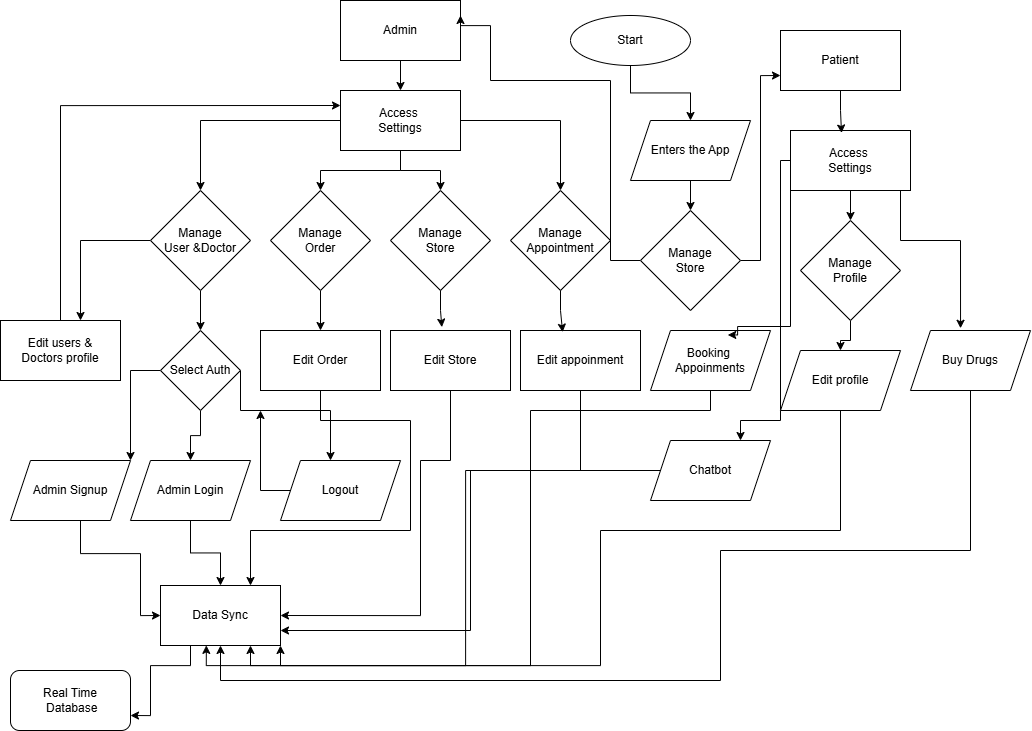

The diagram above was exported from draw.io. Its source (the exported page's mxGraphModel, read from the mxfile embedded in the PNG):
<mxGraphModel dx="2556" dy="1022" grid="1" gridSize="10" guides="1" tooltips="1" connect="1" arrows="1" fold="1" page="1" pageScale="1" pageWidth="827" pageHeight="1169" math="0" shadow="0">
  <root>
    <mxCell id="0" />
    <mxCell id="1" parent="0" />
    <mxCell id="1VZUTl_uXy0k7D17AO4q-3" edge="1" parent="1" source="1VZUTl_uXy0k7D17AO4q-1" style="edgeStyle=orthogonalEdgeStyle;rounded=0;orthogonalLoop=1;jettySize=auto;html=1;entryX=0.5;entryY=0;entryDx=0;entryDy=0;" target="1VZUTl_uXy0k7D17AO4q-2">
      <mxGeometry relative="1" as="geometry" />
    </mxCell>
    <mxCell id="1VZUTl_uXy0k7D17AO4q-1" parent="1" style="ellipse;whiteSpace=wrap;html=1;" value="Start" vertex="1">
      <mxGeometry height="50" width="120" x="430" y="15" as="geometry" />
    </mxCell>
    <mxCell id="1VZUTl_uXy0k7D17AO4q-24" edge="1" parent="1" source="1VZUTl_uXy0k7D17AO4q-2" style="edgeStyle=orthogonalEdgeStyle;rounded=0;orthogonalLoop=1;jettySize=auto;html=1;entryX=0.5;entryY=0;entryDx=0;entryDy=0;" target="1VZUTl_uXy0k7D17AO4q-23">
      <mxGeometry relative="1" as="geometry" />
    </mxCell>
    <mxCell id="1VZUTl_uXy0k7D17AO4q-2" parent="1" style="shape=parallelogram;perimeter=parallelogramPerimeter;whiteSpace=wrap;html=1;fixedSize=1;" value="Enters the App" vertex="1">
      <mxGeometry height="60" width="120" x="490" y="120" as="geometry" />
    </mxCell>
    <mxCell id="1VZUTl_uXy0k7D17AO4q-4" parent="1" style="rounded=0;whiteSpace=wrap;html=1;" value="Patient" vertex="1">
      <mxGeometry height="60" width="120" x="640" y="30" as="geometry" />
    </mxCell>
    <mxCell id="1VZUTl_uXy0k7D17AO4q-35" edge="1" parent="1" source="1VZUTl_uXy0k7D17AO4q-5" style="edgeStyle=orthogonalEdgeStyle;rounded=0;orthogonalLoop=1;jettySize=auto;html=1;entryX=0.5;entryY=0;entryDx=0;entryDy=0;" target="1VZUTl_uXy0k7D17AO4q-27">
      <mxGeometry relative="1" as="geometry" />
    </mxCell>
    <mxCell id="1VZUTl_uXy0k7D17AO4q-5" parent="1" style="rounded=0;whiteSpace=wrap;html=1;" value="Admin" vertex="1">
      <mxGeometry height="60" width="120" x="200" as="geometry" />
    </mxCell>
    <mxCell id="1VZUTl_uXy0k7D17AO4q-36" edge="1" parent="1" source="1VZUTl_uXy0k7D17AO4q-6" style="edgeStyle=orthogonalEdgeStyle;rounded=0;orthogonalLoop=1;jettySize=auto;html=1;">
      <mxGeometry relative="1" as="geometry">
        <mxPoint x="-60" y="320" as="targetPoint" />
      </mxGeometry>
    </mxCell>
    <mxCell id="1VZUTl_uXy0k7D17AO4q-37" edge="1" parent="1" source="1VZUTl_uXy0k7D17AO4q-6" style="edgeStyle=orthogonalEdgeStyle;rounded=0;orthogonalLoop=1;jettySize=auto;html=1;">
      <mxGeometry relative="1" as="geometry">
        <mxPoint x="60" y="330" as="targetPoint" />
      </mxGeometry>
    </mxCell>
    <mxCell id="1VZUTl_uXy0k7D17AO4q-6" parent="1" style="rhombus;whiteSpace=wrap;html=1;" value="Manage&lt;div&gt;User &amp;amp;Doctor&lt;/div&gt;" vertex="1">
      <mxGeometry height="100" width="100" x="10" y="190" as="geometry" />
    </mxCell>
    <mxCell id="1VZUTl_uXy0k7D17AO4q-13" parent="1" style="rhombus;whiteSpace=wrap;html=1;" value="Manage&lt;div&gt;Store&lt;/div&gt;" vertex="1">
      <mxGeometry height="100" width="100" x="250" y="190" as="geometry" />
    </mxCell>
    <mxCell id="1VZUTl_uXy0k7D17AO4q-41" edge="1" parent="1" source="1VZUTl_uXy0k7D17AO4q-15" style="edgeStyle=orthogonalEdgeStyle;rounded=0;orthogonalLoop=1;jettySize=auto;html=1;entryX=0.5;entryY=0;entryDx=0;entryDy=0;" target="1VZUTl_uXy0k7D17AO4q-39">
      <mxGeometry relative="1" as="geometry" />
    </mxCell>
    <mxCell id="1VZUTl_uXy0k7D17AO4q-15" parent="1" style="rhombus;whiteSpace=wrap;html=1;" value="Manage&lt;div&gt;Order&lt;/div&gt;" vertex="1">
      <mxGeometry height="100" width="100" x="130" y="190" as="geometry" />
    </mxCell>
    <mxCell id="1VZUTl_uXy0k7D17AO4q-16" parent="1" style="rhombus;whiteSpace=wrap;html=1;" value="Manage&lt;div&gt;Appointment&lt;/div&gt;" vertex="1">
      <mxGeometry height="100" width="100" x="370" y="190" as="geometry" />
    </mxCell>
    <mxCell id="1VZUTl_uXy0k7D17AO4q-25" edge="1" parent="1" source="1VZUTl_uXy0k7D17AO4q-23" style="edgeStyle=orthogonalEdgeStyle;rounded=0;orthogonalLoop=1;jettySize=auto;html=1;entryX=1;entryY=0.25;entryDx=0;entryDy=0;" target="1VZUTl_uXy0k7D17AO4q-5">
      <mxGeometry relative="1" as="geometry">
        <Array as="points">
          <mxPoint x="470" y="260" />
          <mxPoint x="470" y="80" />
          <mxPoint x="350" y="80" />
          <mxPoint x="350" y="25" />
        </Array>
      </mxGeometry>
    </mxCell>
    <mxCell id="1VZUTl_uXy0k7D17AO4q-26" edge="1" parent="1" source="1VZUTl_uXy0k7D17AO4q-23" style="edgeStyle=orthogonalEdgeStyle;rounded=0;orthogonalLoop=1;jettySize=auto;html=1;entryX=0;entryY=0.75;entryDx=0;entryDy=0;" target="1VZUTl_uXy0k7D17AO4q-4">
      <mxGeometry relative="1" as="geometry" />
    </mxCell>
    <mxCell id="1VZUTl_uXy0k7D17AO4q-23" parent="1" style="rhombus;whiteSpace=wrap;html=1;" value="Manage&lt;div&gt;Store&lt;/div&gt;" vertex="1">
      <mxGeometry height="100" width="100" x="500" y="210" as="geometry" />
    </mxCell>
    <mxCell id="1VZUTl_uXy0k7D17AO4q-28" edge="1" parent="1" source="1VZUTl_uXy0k7D17AO4q-27" style="edgeStyle=orthogonalEdgeStyle;rounded=0;orthogonalLoop=1;jettySize=auto;html=1;" target="1VZUTl_uXy0k7D17AO4q-15" value="">
      <mxGeometry relative="1" as="geometry" />
    </mxCell>
    <mxCell id="1VZUTl_uXy0k7D17AO4q-30" edge="1" parent="1" source="1VZUTl_uXy0k7D17AO4q-27" style="edgeStyle=orthogonalEdgeStyle;rounded=0;orthogonalLoop=1;jettySize=auto;html=1;entryX=0.5;entryY=0;entryDx=0;entryDy=0;" target="1VZUTl_uXy0k7D17AO4q-13">
      <mxGeometry relative="1" as="geometry" />
    </mxCell>
    <mxCell id="1VZUTl_uXy0k7D17AO4q-32" edge="1" parent="1" source="1VZUTl_uXy0k7D17AO4q-27" style="edgeStyle=orthogonalEdgeStyle;rounded=0;orthogonalLoop=1;jettySize=auto;html=1;entryX=0.5;entryY=0;entryDx=0;entryDy=0;" target="1VZUTl_uXy0k7D17AO4q-16">
      <mxGeometry relative="1" as="geometry" />
    </mxCell>
    <mxCell id="1VZUTl_uXy0k7D17AO4q-33" edge="1" parent="1" source="1VZUTl_uXy0k7D17AO4q-27" style="edgeStyle=orthogonalEdgeStyle;rounded=0;orthogonalLoop=1;jettySize=auto;html=1;entryX=0.5;entryY=0;entryDx=0;entryDy=0;" target="1VZUTl_uXy0k7D17AO4q-6">
      <mxGeometry relative="1" as="geometry" />
    </mxCell>
    <mxCell id="1VZUTl_uXy0k7D17AO4q-27" parent="1" style="rounded=0;whiteSpace=wrap;html=1;" value="Access&amp;nbsp;&lt;div&gt;Settings&lt;/div&gt;" vertex="1">
      <mxGeometry height="60" width="120" x="200" y="90" as="geometry" />
    </mxCell>
    <mxCell id="1VZUTl_uXy0k7D17AO4q-55" edge="1" parent="1" source="1VZUTl_uXy0k7D17AO4q-34" style="edgeStyle=orthogonalEdgeStyle;rounded=0;orthogonalLoop=1;jettySize=auto;html=1;entryX=0;entryY=0.25;entryDx=0;entryDy=0;" target="1VZUTl_uXy0k7D17AO4q-27">
      <mxGeometry relative="1" as="geometry">
        <Array as="points">
          <mxPoint x="-80" y="105" />
        </Array>
      </mxGeometry>
    </mxCell>
    <mxCell id="1VZUTl_uXy0k7D17AO4q-34" parent="1" style="rounded=0;whiteSpace=wrap;html=1;" value="Edit users &amp;amp;&lt;div&gt;Doctors profile&lt;/div&gt;" vertex="1">
      <mxGeometry height="60" width="120" x="-140" y="320" as="geometry" />
    </mxCell>
    <mxCell id="1VZUTl_uXy0k7D17AO4q-50" edge="1" parent="1" source="1VZUTl_uXy0k7D17AO4q-38" style="edgeStyle=orthogonalEdgeStyle;rounded=0;orthogonalLoop=1;jettySize=auto;html=1;entryX=1;entryY=0;entryDx=0;entryDy=0;" target="1VZUTl_uXy0k7D17AO4q-47">
      <mxGeometry relative="1" as="geometry" />
    </mxCell>
    <mxCell id="1VZUTl_uXy0k7D17AO4q-51" edge="1" parent="1" source="1VZUTl_uXy0k7D17AO4q-38" style="edgeStyle=orthogonalEdgeStyle;rounded=0;orthogonalLoop=1;jettySize=auto;html=1;entryX=0.5;entryY=0;entryDx=0;entryDy=0;" target="1VZUTl_uXy0k7D17AO4q-48">
      <mxGeometry relative="1" as="geometry" />
    </mxCell>
    <mxCell id="1VZUTl_uXy0k7D17AO4q-52" edge="1" parent="1" source="1VZUTl_uXy0k7D17AO4q-38" style="edgeStyle=orthogonalEdgeStyle;rounded=0;orthogonalLoop=1;jettySize=auto;html=1;exitX=1;exitY=0.5;exitDx=0;exitDy=0;" target="1VZUTl_uXy0k7D17AO4q-49">
      <mxGeometry relative="1" as="geometry">
        <Array as="points">
          <mxPoint x="100" y="370" />
          <mxPoint x="100" y="410" />
          <mxPoint x="190" y="410" />
        </Array>
      </mxGeometry>
    </mxCell>
    <mxCell id="1VZUTl_uXy0k7D17AO4q-38" parent="1" style="rhombus;whiteSpace=wrap;html=1;" value="Select Auth" vertex="1">
      <mxGeometry height="80" width="80" x="20" y="330" as="geometry" />
    </mxCell>
    <mxCell id="1VZUTl_uXy0k7D17AO4q-63" edge="1" parent="1" source="1VZUTl_uXy0k7D17AO4q-39" style="edgeStyle=orthogonalEdgeStyle;rounded=0;orthogonalLoop=1;jettySize=auto;html=1;entryX=0.75;entryY=0;entryDx=0;entryDy=0;" target="1VZUTl_uXy0k7D17AO4q-46">
      <mxGeometry relative="1" as="geometry">
        <Array as="points">
          <mxPoint x="180" y="420" />
          <mxPoint x="270" y="420" />
          <mxPoint x="270" y="530" />
          <mxPoint x="110" y="530" />
        </Array>
      </mxGeometry>
    </mxCell>
    <mxCell id="1VZUTl_uXy0k7D17AO4q-39" parent="1" style="rounded=0;whiteSpace=wrap;html=1;" value="Edit Order" vertex="1">
      <mxGeometry height="60" width="120" x="120" y="330" as="geometry" />
    </mxCell>
    <mxCell id="1VZUTl_uXy0k7D17AO4q-64" edge="1" parent="1" source="1VZUTl_uXy0k7D17AO4q-40" style="edgeStyle=orthogonalEdgeStyle;rounded=0;orthogonalLoop=1;jettySize=auto;html=1;entryX=1;entryY=0.5;entryDx=0;entryDy=0;" target="1VZUTl_uXy0k7D17AO4q-46">
      <mxGeometry relative="1" as="geometry">
        <Array as="points">
          <mxPoint x="310" y="460" />
          <mxPoint x="280" y="460" />
          <mxPoint x="280" y="615" />
        </Array>
      </mxGeometry>
    </mxCell>
    <mxCell id="1VZUTl_uXy0k7D17AO4q-40" parent="1" style="rounded=0;whiteSpace=wrap;html=1;" value="Edit Store" vertex="1">
      <mxGeometry height="60" width="120" x="250" y="330" as="geometry" />
    </mxCell>
    <mxCell id="1VZUTl_uXy0k7D17AO4q-42" edge="1" parent="1" source="1VZUTl_uXy0k7D17AO4q-13" style="edgeStyle=orthogonalEdgeStyle;rounded=0;orthogonalLoop=1;jettySize=auto;html=1;entryX=0.428;entryY=-0.056;entryDx=0;entryDy=0;entryPerimeter=0;" target="1VZUTl_uXy0k7D17AO4q-40">
      <mxGeometry relative="1" as="geometry" />
    </mxCell>
    <mxCell id="1VZUTl_uXy0k7D17AO4q-66" edge="1" parent="1" source="1VZUTl_uXy0k7D17AO4q-43" style="edgeStyle=orthogonalEdgeStyle;rounded=0;orthogonalLoop=1;jettySize=auto;html=1;entryX=1;entryY=0.75;entryDx=0;entryDy=0;" target="1VZUTl_uXy0k7D17AO4q-46">
      <mxGeometry relative="1" as="geometry">
        <Array as="points">
          <mxPoint x="440" y="470" />
          <mxPoint x="330" y="470" />
          <mxPoint x="330" y="630" />
        </Array>
      </mxGeometry>
    </mxCell>
    <mxCell id="1VZUTl_uXy0k7D17AO4q-43" parent="1" style="rounded=0;whiteSpace=wrap;html=1;" value="Edit appoinment" vertex="1">
      <mxGeometry height="60" width="120" x="380" y="330" as="geometry" />
    </mxCell>
    <mxCell id="1VZUTl_uXy0k7D17AO4q-44" edge="1" parent="1" source="1VZUTl_uXy0k7D17AO4q-16" style="edgeStyle=orthogonalEdgeStyle;rounded=0;orthogonalLoop=1;jettySize=auto;html=1;entryX=0.351;entryY=0.028;entryDx=0;entryDy=0;entryPerimeter=0;" target="1VZUTl_uXy0k7D17AO4q-43">
      <mxGeometry relative="1" as="geometry" />
    </mxCell>
    <mxCell id="1VZUTl_uXy0k7D17AO4q-45" parent="1" style="rounded=1;whiteSpace=wrap;html=1;" value="Real Time&lt;div&gt;&amp;nbsp;Database&lt;/div&gt;" vertex="1">
      <mxGeometry height="60" width="120" x="-130" y="670" as="geometry" />
    </mxCell>
    <mxCell id="1VZUTl_uXy0k7D17AO4q-60" edge="1" parent="1" source="1VZUTl_uXy0k7D17AO4q-46" style="edgeStyle=orthogonalEdgeStyle;rounded=0;orthogonalLoop=1;jettySize=auto;html=1;entryX=1;entryY=0.75;entryDx=0;entryDy=0;" target="1VZUTl_uXy0k7D17AO4q-45">
      <mxGeometry relative="1" as="geometry">
        <Array as="points">
          <mxPoint x="50" y="665" />
          <mxPoint x="10" y="665" />
          <mxPoint x="10" y="715" />
        </Array>
        <mxPoint x="40" y="720" as="targetPoint" />
      </mxGeometry>
    </mxCell>
    <mxCell id="1VZUTl_uXy0k7D17AO4q-46" parent="1" style="rounded=0;whiteSpace=wrap;html=1;" value="Data Sync" vertex="1">
      <mxGeometry height="60" width="120" x="20" y="585" as="geometry" />
    </mxCell>
    <mxCell id="1VZUTl_uXy0k7D17AO4q-59" edge="1" parent="1" source="1VZUTl_uXy0k7D17AO4q-47" style="edgeStyle=orthogonalEdgeStyle;rounded=0;orthogonalLoop=1;jettySize=auto;html=1;entryX=0;entryY=0.5;entryDx=0;entryDy=0;" target="1VZUTl_uXy0k7D17AO4q-46">
      <mxGeometry relative="1" as="geometry">
        <Array as="points">
          <mxPoint x="-60" y="553" />
          <mxPoint y="553" />
          <mxPoint y="615" />
        </Array>
      </mxGeometry>
    </mxCell>
    <mxCell id="1VZUTl_uXy0k7D17AO4q-47" parent="1" style="shape=parallelogram;perimeter=parallelogramPerimeter;whiteSpace=wrap;html=1;fixedSize=1;" value="Admin Signup" vertex="1">
      <mxGeometry height="60" width="120" x="-130" y="460" as="geometry" />
    </mxCell>
    <mxCell id="1VZUTl_uXy0k7D17AO4q-56" edge="1" parent="1" source="1VZUTl_uXy0k7D17AO4q-48" style="edgeStyle=orthogonalEdgeStyle;rounded=0;orthogonalLoop=1;jettySize=auto;html=1;" target="1VZUTl_uXy0k7D17AO4q-46" value="">
      <mxGeometry relative="1" as="geometry" />
    </mxCell>
    <mxCell id="1VZUTl_uXy0k7D17AO4q-48" parent="1" style="shape=parallelogram;perimeter=parallelogramPerimeter;whiteSpace=wrap;html=1;fixedSize=1;" value="Admin Login" vertex="1">
      <mxGeometry height="60" width="120" x="-10" y="460" as="geometry" />
    </mxCell>
    <mxCell id="1VZUTl_uXy0k7D17AO4q-62" edge="1" parent="1" source="1VZUTl_uXy0k7D17AO4q-49" style="edgeStyle=orthogonalEdgeStyle;rounded=0;orthogonalLoop=1;jettySize=auto;html=1;">
      <mxGeometry relative="1" as="geometry">
        <mxPoint x="120" y="410" as="targetPoint" />
      </mxGeometry>
    </mxCell>
    <mxCell id="1VZUTl_uXy0k7D17AO4q-49" parent="1" style="shape=parallelogram;perimeter=parallelogramPerimeter;whiteSpace=wrap;html=1;fixedSize=1;" value="Logout" vertex="1">
      <mxGeometry height="60" width="120" x="140" y="460" as="geometry" />
    </mxCell>
    <mxCell id="2WtZawC9rMaJim6s1Zu1-10" edge="1" parent="1" source="2WtZawC9rMaJim6s1Zu1-1" style="edgeStyle=orthogonalEdgeStyle;rounded=0;orthogonalLoop=1;jettySize=auto;html=1;entryX=0.5;entryY=0;entryDx=0;entryDy=0;" target="2WtZawC9rMaJim6s1Zu1-8">
      <mxGeometry relative="1" as="geometry" />
    </mxCell>
    <mxCell id="2WtZawC9rMaJim6s1Zu1-16" edge="1" parent="1" source="2WtZawC9rMaJim6s1Zu1-1" style="edgeStyle=orthogonalEdgeStyle;rounded=0;orthogonalLoop=1;jettySize=auto;html=1;exitX=0;exitY=0.5;exitDx=0;exitDy=0;entryX=0.75;entryY=0;entryDx=0;entryDy=0;" target="2WtZawC9rMaJim6s1Zu1-15">
      <mxGeometry relative="1" as="geometry">
        <Array as="points">
          <mxPoint x="640" y="160" />
          <mxPoint x="640" y="420" />
          <mxPoint x="600" y="420" />
        </Array>
      </mxGeometry>
    </mxCell>
    <mxCell id="2WtZawC9rMaJim6s1Zu1-1" parent="1" style="rounded=0;whiteSpace=wrap;html=1;" value="Access&amp;nbsp;&lt;div&gt;Settings&lt;/div&gt;" vertex="1">
      <mxGeometry height="60" width="120" x="650" y="130" as="geometry" />
    </mxCell>
    <mxCell id="2WtZawC9rMaJim6s1Zu1-19" edge="1" parent="1" source="2WtZawC9rMaJim6s1Zu1-5" style="edgeStyle=orthogonalEdgeStyle;rounded=0;orthogonalLoop=1;jettySize=auto;html=1;entryX=0.5;entryY=1;entryDx=0;entryDy=0;" target="1VZUTl_uXy0k7D17AO4q-46">
      <mxGeometry relative="1" as="geometry">
        <Array as="points">
          <mxPoint x="830" y="550" />
          <mxPoint x="580" y="550" />
          <mxPoint x="580" y="680" />
          <mxPoint x="80" y="680" />
        </Array>
      </mxGeometry>
    </mxCell>
    <mxCell id="2WtZawC9rMaJim6s1Zu1-5" parent="1" style="shape=parallelogram;perimeter=parallelogramPerimeter;whiteSpace=wrap;html=1;fixedSize=1;" value="Buy Drugs" vertex="1">
      <mxGeometry height="60" width="120" x="770" y="330" as="geometry" />
    </mxCell>
    <mxCell id="2WtZawC9rMaJim6s1Zu1-6" parent="1" style="shape=parallelogram;perimeter=parallelogramPerimeter;whiteSpace=wrap;html=1;fixedSize=1;" value="Booking&amp;nbsp;&lt;div&gt;Appoinments&lt;/div&gt;" vertex="1">
      <mxGeometry height="60" width="120" x="510" y="330" as="geometry" />
    </mxCell>
    <mxCell id="2WtZawC9rMaJim6s1Zu1-11" edge="1" parent="1" source="2WtZawC9rMaJim6s1Zu1-8" style="edgeStyle=orthogonalEdgeStyle;rounded=0;orthogonalLoop=1;jettySize=auto;html=1;exitX=0.5;exitY=1;exitDx=0;exitDy=0;" target="2WtZawC9rMaJim6s1Zu1-9">
      <mxGeometry relative="1" as="geometry" />
    </mxCell>
    <mxCell id="2WtZawC9rMaJim6s1Zu1-8" parent="1" style="rhombus;whiteSpace=wrap;html=1;" value="Manage&lt;div&gt;Profile&lt;/div&gt;" vertex="1">
      <mxGeometry height="100" width="100" x="660" y="220" as="geometry" />
    </mxCell>
    <mxCell id="2WtZawC9rMaJim6s1Zu1-18" edge="1" parent="1" source="2WtZawC9rMaJim6s1Zu1-9" style="edgeStyle=orthogonalEdgeStyle;rounded=0;orthogonalLoop=1;jettySize=auto;html=1;entryX=0.75;entryY=1;entryDx=0;entryDy=0;" target="1VZUTl_uXy0k7D17AO4q-46">
      <mxGeometry relative="1" as="geometry">
        <Array as="points">
          <mxPoint x="700" y="530" />
          <mxPoint x="460" y="530" />
          <mxPoint x="460" y="665" />
          <mxPoint x="110" y="665" />
        </Array>
      </mxGeometry>
    </mxCell>
    <mxCell id="2WtZawC9rMaJim6s1Zu1-9" parent="1" style="shape=parallelogram;perimeter=parallelogramPerimeter;whiteSpace=wrap;html=1;fixedSize=1;" value="Edit profile" vertex="1">
      <mxGeometry height="60" width="120" x="640" y="350" as="geometry" />
    </mxCell>
    <mxCell id="2WtZawC9rMaJim6s1Zu1-12" edge="1" parent="1" source="2WtZawC9rMaJim6s1Zu1-1" style="edgeStyle=orthogonalEdgeStyle;rounded=0;orthogonalLoop=1;jettySize=auto;html=1;entryX=0.417;entryY=-0.037;entryDx=0;entryDy=0;entryPerimeter=0;" target="2WtZawC9rMaJim6s1Zu1-5">
      <mxGeometry relative="1" as="geometry">
        <Array as="points">
          <mxPoint x="760" y="240" />
          <mxPoint x="820" y="240" />
        </Array>
      </mxGeometry>
    </mxCell>
    <mxCell id="2WtZawC9rMaJim6s1Zu1-13" edge="1" parent="1" source="2WtZawC9rMaJim6s1Zu1-1" style="edgeStyle=orthogonalEdgeStyle;rounded=0;orthogonalLoop=1;jettySize=auto;html=1;entryX=0.644;entryY=0.074;entryDx=0;entryDy=0;entryPerimeter=0;exitX=0;exitY=1;exitDx=0;exitDy=0;" target="2WtZawC9rMaJim6s1Zu1-6">
      <mxGeometry relative="1" as="geometry">
        <Array as="points">
          <mxPoint x="650" y="326" />
          <mxPoint x="597" y="326" />
        </Array>
        <mxPoint x="650" y="210" as="sourcePoint" />
      </mxGeometry>
    </mxCell>
    <mxCell id="2WtZawC9rMaJim6s1Zu1-14" edge="1" parent="1" source="1VZUTl_uXy0k7D17AO4q-4" style="edgeStyle=orthogonalEdgeStyle;rounded=0;orthogonalLoop=1;jettySize=auto;html=1;entryX=0.425;entryY=0.042;entryDx=0;entryDy=0;entryPerimeter=0;" target="2WtZawC9rMaJim6s1Zu1-1">
      <mxGeometry relative="1" as="geometry" />
    </mxCell>
    <mxCell id="2WtZawC9rMaJim6s1Zu1-17" edge="1" parent="1" source="2WtZawC9rMaJim6s1Zu1-15" style="edgeStyle=orthogonalEdgeStyle;rounded=0;orthogonalLoop=1;jettySize=auto;html=1;entryX=1;entryY=1;entryDx=0;entryDy=0;" target="1VZUTl_uXy0k7D17AO4q-46">
      <mxGeometry relative="1" as="geometry" />
    </mxCell>
    <mxCell id="2WtZawC9rMaJim6s1Zu1-15" parent="1" style="shape=parallelogram;perimeter=parallelogramPerimeter;whiteSpace=wrap;html=1;fixedSize=1;" value="Chatbot" vertex="1">
      <mxGeometry height="60" width="120" x="510" y="440" as="geometry" />
    </mxCell>
    <mxCell id="2WtZawC9rMaJim6s1Zu1-20" edge="1" parent="1" source="2WtZawC9rMaJim6s1Zu1-6" style="edgeStyle=orthogonalEdgeStyle;rounded=0;orthogonalLoop=1;jettySize=auto;html=1;entryX=0.382;entryY=0.998;entryDx=0;entryDy=0;entryPerimeter=0;" target="1VZUTl_uXy0k7D17AO4q-46">
      <mxGeometry relative="1" as="geometry">
        <Array as="points">
          <mxPoint x="570" y="410" />
          <mxPoint x="390" y="410" />
          <mxPoint x="390" y="665" />
          <mxPoint x="66" y="665" />
        </Array>
      </mxGeometry>
    </mxCell>
  </root>
</mxGraphModel>